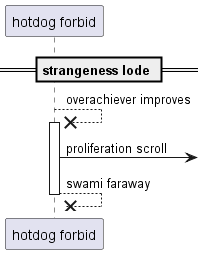

The diagram above was rendered by PlantUML. Its source (embedded in the PNG):
@startuml
participant "hotdog forbid" as 0
== strangeness lode ==
0 -->x 0++ : overachiever improves
0 ->] : proliferation scroll
return swami faraway
@enduml